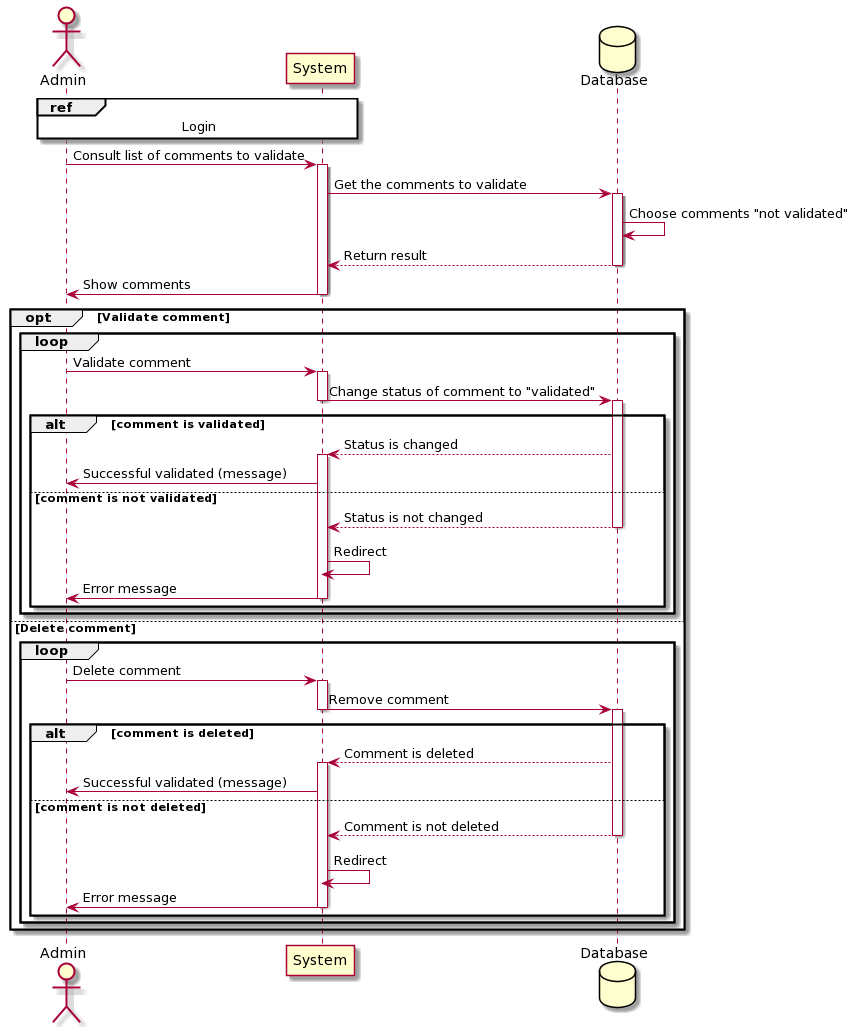

The diagram above was rendered by PlantUML. Its source (embedded in the PNG):
@startuml
actor Admin
participant System
database Database


ref over Admin, System
Login
end


Admin -> System : Consult list of comments to validate
activate System


System -> Database : Get the comments to validate
activate Database
Database->Database : Choose comments "not validated"
Database  --> System: Return result
deactivate Database

System -> Admin : Show comments
deactivate System

opt Validate comment
loop
Admin -> System: Validate comment
activate System
System -> Database : Change status of comment to "validated"
deactivate System
activate Database

alt comment is validated
Database --> System : Status is changed
activate System
System -> Admin: Successful validated (message)
else comment is not validated
Database --> System : Status is not changed
deactivate Database
System -> System : Redirect
deactivate Database
System -> Admin: Error message
deactivate System
end
end




else Delete comment
loop
Admin -> System: Delete comment
activate System
System -> Database : Remove comment
deactivate System
activate Database
alt comment is deleted
Database  --> System: Comment is deleted
activate System
System -> Admin: Successful validated (message)

else comment is not deleted
Database  --> System: Comment is not deleted
deactivate Database
System -> System : Redirect
deactivate Database
System -> Admin: Error message
deactivate System
end
end
end
@enduml